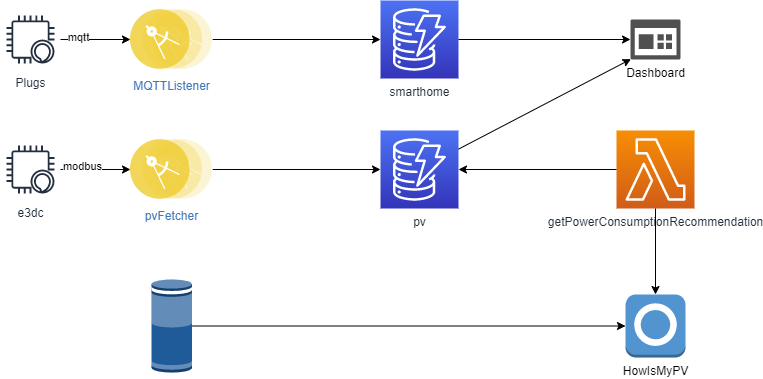

The diagram above was exported from draw.io. Its source (the exported page's mxGraphModel, read from the mxfile embedded in the PNG):
<mxGraphModel dx="1331" dy="966" grid="1" gridSize="10" guides="1" tooltips="1" connect="1" arrows="1" fold="1" page="1" pageScale="1" pageWidth="1400" pageHeight="850" math="0" shadow="0">
  <root>
    <mxCell id="0" />
    <mxCell id="1" parent="0" />
    <mxCell id="LzmS23PTrZz8mRY8R_4_-1" value="smarthome" style="outlineConnect=0;fontColor=#232F3E;gradientColor=#4D72F3;gradientDirection=north;fillColor=#3334B9;strokeColor=#ffffff;dashed=0;verticalLabelPosition=bottom;verticalAlign=top;align=center;html=1;fontSize=12;fontStyle=0;aspect=fixed;shape=mxgraph.aws4.resourceIcon;resIcon=mxgraph.aws4.dynamodb;" vertex="1" parent="1">
      <mxGeometry x="420" y="100" width="78" height="78" as="geometry" />
    </mxCell>
    <mxCell id="LzmS23PTrZz8mRY8R_4_-2" value="MQTTListener" style="aspect=fixed;perimeter=ellipsePerimeter;html=1;align=center;shadow=0;dashed=0;fontColor=#4277BB;labelBackgroundColor=#ffffff;fontSize=12;spacingTop=3;image;image=img/lib/ibm/applications/microservice.svg;" vertex="1" parent="1">
      <mxGeometry x="170" y="109" width="82.2" height="60" as="geometry" />
    </mxCell>
    <mxCell id="LzmS23PTrZz8mRY8R_4_-5" value="" style="endArrow=classic;html=1;exitX=1;exitY=0.5;exitDx=0;exitDy=0;" edge="1" parent="1" source="LzmS23PTrZz8mRY8R_4_-2" target="LzmS23PTrZz8mRY8R_4_-1">
      <mxGeometry width="50" height="50" relative="1" as="geometry">
        <mxPoint x="440" y="290" as="sourcePoint" />
        <mxPoint x="490" y="240" as="targetPoint" />
      </mxGeometry>
    </mxCell>
    <mxCell id="LzmS23PTrZz8mRY8R_4_-6" value="Plugs" style="outlineConnect=0;fontColor=#232F3E;gradientColor=none;strokeColor=#232F3E;fillColor=#ffffff;dashed=0;verticalLabelPosition=bottom;verticalAlign=top;align=center;html=1;fontSize=12;fontStyle=0;aspect=fixed;shape=mxgraph.aws4.resourceIcon;resIcon=mxgraph.aws4.alexa_enabled_device;" vertex="1" parent="1">
      <mxGeometry x="40" y="109" width="60" height="60" as="geometry" />
    </mxCell>
    <mxCell id="LzmS23PTrZz8mRY8R_4_-7" value="" style="endArrow=classic;html=1;entryX=0;entryY=0.5;entryDx=0;entryDy=0;" edge="1" parent="1" source="LzmS23PTrZz8mRY8R_4_-6" target="LzmS23PTrZz8mRY8R_4_-2">
      <mxGeometry width="50" height="50" relative="1" as="geometry">
        <mxPoint x="150" y="380" as="sourcePoint" />
        <mxPoint x="200" y="330" as="targetPoint" />
      </mxGeometry>
    </mxCell>
    <mxCell id="LzmS23PTrZz8mRY8R_4_-8" value="mqtt" style="edgeLabel;html=1;align=center;verticalAlign=middle;resizable=0;points=[];" vertex="1" connectable="0" parent="LzmS23PTrZz8mRY8R_4_-7">
      <mxGeometry x="-0.521" y="2" relative="1" as="geometry">
        <mxPoint y="-1" as="offset" />
      </mxGeometry>
    </mxCell>
    <mxCell id="LzmS23PTrZz8mRY8R_4_-9" value="Dashboard" style="pointerEvents=1;shadow=0;dashed=0;html=1;strokeColor=none;labelPosition=center;verticalLabelPosition=bottom;verticalAlign=top;align=center;fillColor=#505050;shape=mxgraph.mscae.intune.dashboard" vertex="1" parent="1">
      <mxGeometry x="670" y="119" width="50" height="40" as="geometry" />
    </mxCell>
    <mxCell id="LzmS23PTrZz8mRY8R_4_-10" value="" style="endArrow=classic;html=1;entryX=0;entryY=0.5;entryDx=0;entryDy=0;entryPerimeter=0;" edge="1" parent="1" source="LzmS23PTrZz8mRY8R_4_-1" target="LzmS23PTrZz8mRY8R_4_-9">
      <mxGeometry width="50" height="50" relative="1" as="geometry">
        <mxPoint x="530" y="320" as="sourcePoint" />
        <mxPoint x="580" y="270" as="targetPoint" />
      </mxGeometry>
    </mxCell>
    <mxCell id="LzmS23PTrZz8mRY8R_4_-11" value="pv" style="outlineConnect=0;fontColor=#232F3E;gradientColor=#4D72F3;gradientDirection=north;fillColor=#3334B9;strokeColor=#ffffff;dashed=0;verticalLabelPosition=bottom;verticalAlign=top;align=center;html=1;fontSize=12;fontStyle=0;aspect=fixed;shape=mxgraph.aws4.resourceIcon;resIcon=mxgraph.aws4.dynamodb;" vertex="1" parent="1">
      <mxGeometry x="420" y="230" width="78" height="78" as="geometry" />
    </mxCell>
    <mxCell id="LzmS23PTrZz8mRY8R_4_-12" value="pvFetcher" style="aspect=fixed;perimeter=ellipsePerimeter;html=1;align=center;shadow=0;dashed=0;fontColor=#4277BB;labelBackgroundColor=#ffffff;fontSize=12;spacingTop=3;image;image=img/lib/ibm/applications/microservice.svg;" vertex="1" parent="1">
      <mxGeometry x="170" y="239" width="82.2" height="60" as="geometry" />
    </mxCell>
    <mxCell id="LzmS23PTrZz8mRY8R_4_-13" value="e3dc&lt;br&gt;" style="outlineConnect=0;fontColor=#232F3E;gradientColor=none;strokeColor=#232F3E;fillColor=#ffffff;dashed=0;verticalLabelPosition=bottom;verticalAlign=top;align=center;html=1;fontSize=12;fontStyle=0;aspect=fixed;shape=mxgraph.aws4.resourceIcon;resIcon=mxgraph.aws4.alexa_enabled_device;" vertex="1" parent="1">
      <mxGeometry x="40" y="239" width="60" height="60" as="geometry" />
    </mxCell>
    <mxCell id="LzmS23PTrZz8mRY8R_4_-14" value="" style="endArrow=classic;html=1;entryX=0;entryY=0.5;entryDx=0;entryDy=0;" edge="1" parent="1" source="LzmS23PTrZz8mRY8R_4_-13" target="LzmS23PTrZz8mRY8R_4_-12">
      <mxGeometry width="50" height="50" relative="1" as="geometry">
        <mxPoint x="170" y="400" as="sourcePoint" />
        <mxPoint x="220" y="350" as="targetPoint" />
      </mxGeometry>
    </mxCell>
    <mxCell id="LzmS23PTrZz8mRY8R_4_-15" value="modbus" style="edgeLabel;html=1;align=center;verticalAlign=middle;resizable=0;points=[];" vertex="1" connectable="0" parent="LzmS23PTrZz8mRY8R_4_-14">
      <mxGeometry x="-0.4" y="4" relative="1" as="geometry">
        <mxPoint as="offset" />
      </mxGeometry>
    </mxCell>
    <mxCell id="LzmS23PTrZz8mRY8R_4_-16" value="" style="endArrow=classic;html=1;exitX=1;exitY=0.5;exitDx=0;exitDy=0;" edge="1" parent="1" source="LzmS23PTrZz8mRY8R_4_-12" target="LzmS23PTrZz8mRY8R_4_-11">
      <mxGeometry width="50" height="50" relative="1" as="geometry">
        <mxPoint x="360" y="430" as="sourcePoint" />
        <mxPoint x="410" y="380" as="targetPoint" />
      </mxGeometry>
    </mxCell>
    <mxCell id="LzmS23PTrZz8mRY8R_4_-17" value="" style="endArrow=classic;html=1;entryX=0.01;entryY=0.99;entryDx=0;entryDy=0;entryPerimeter=0;" edge="1" parent="1" source="LzmS23PTrZz8mRY8R_4_-11" target="LzmS23PTrZz8mRY8R_4_-9">
      <mxGeometry width="50" height="50" relative="1" as="geometry">
        <mxPoint x="680" y="320" as="sourcePoint" />
        <mxPoint x="730" y="270" as="targetPoint" />
      </mxGeometry>
    </mxCell>
    <mxCell id="LzmS23PTrZz8mRY8R_4_-18" value="getPowerConsumptionRecommendation" style="outlineConnect=0;fontColor=#232F3E;gradientColor=#F78E04;gradientDirection=north;fillColor=#D05C17;strokeColor=#ffffff;dashed=0;verticalLabelPosition=bottom;verticalAlign=top;align=center;html=1;fontSize=12;fontStyle=0;aspect=fixed;shape=mxgraph.aws4.resourceIcon;resIcon=mxgraph.aws4.lambda;" vertex="1" parent="1">
      <mxGeometry x="656" y="230" width="78" height="78" as="geometry" />
    </mxCell>
    <mxCell id="LzmS23PTrZz8mRY8R_4_-19" value="" style="endArrow=classic;html=1;" edge="1" parent="1" source="LzmS23PTrZz8mRY8R_4_-18" target="LzmS23PTrZz8mRY8R_4_-11">
      <mxGeometry width="50" height="50" relative="1" as="geometry">
        <mxPoint x="660" y="460" as="sourcePoint" />
        <mxPoint x="710" y="410" as="targetPoint" />
      </mxGeometry>
    </mxCell>
    <mxCell id="LzmS23PTrZz8mRY8R_4_-20" value="HowIsMyPV" style="outlineConnect=0;dashed=0;verticalLabelPosition=bottom;verticalAlign=top;align=center;html=1;shape=mxgraph.aws3.alexa_skill;fillColor=#5294CF;gradientColor=none;" vertex="1" parent="1">
      <mxGeometry x="665" y="394" width="60" height="63" as="geometry" />
    </mxCell>
    <mxCell id="LzmS23PTrZz8mRY8R_4_-21" value="" style="endArrow=classic;html=1;entryX=0.5;entryY=0;entryDx=0;entryDy=0;entryPerimeter=0;" edge="1" parent="1" source="LzmS23PTrZz8mRY8R_4_-18" target="LzmS23PTrZz8mRY8R_4_-20">
      <mxGeometry width="50" height="50" relative="1" as="geometry">
        <mxPoint x="850" y="390" as="sourcePoint" />
        <mxPoint x="900" y="340" as="targetPoint" />
      </mxGeometry>
    </mxCell>
    <mxCell id="LzmS23PTrZz8mRY8R_4_-23" value="" style="outlineConnect=0;dashed=0;verticalLabelPosition=bottom;verticalAlign=top;align=center;html=1;shape=mxgraph.aws3.echo;fillColor=#205B99;gradientColor=none;" vertex="1" parent="1">
      <mxGeometry x="191" y="379" width="40.5" height="93" as="geometry" />
    </mxCell>
    <mxCell id="LzmS23PTrZz8mRY8R_4_-24" value="" style="endArrow=classic;html=1;exitX=1;exitY=0.5;exitDx=0;exitDy=0;exitPerimeter=0;" edge="1" parent="1" source="LzmS23PTrZz8mRY8R_4_-23" target="LzmS23PTrZz8mRY8R_4_-20">
      <mxGeometry width="50" height="50" relative="1" as="geometry">
        <mxPoint x="460" y="500" as="sourcePoint" />
        <mxPoint x="510" y="450" as="targetPoint" />
      </mxGeometry>
    </mxCell>
  </root>
</mxGraphModel>